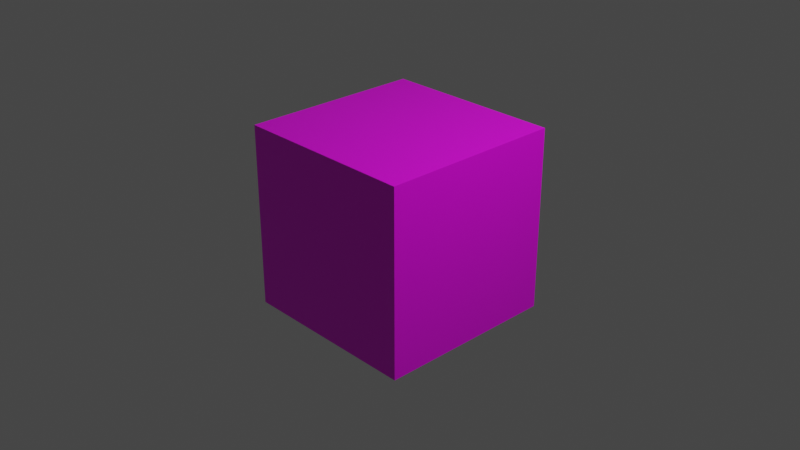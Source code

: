 # Source: untitled.blend  (saved by Blender 2.93.21; exported with 4.5.12 LTS)
import bpy
from mathutils import Matrix  # noqa: F401  (used for matrix-valued properties, if any)

bpy.ops.wm.read_factory_settings(use_empty=True)
scene = bpy.context.scene
scene.name = 'Scene'

# ---- collections
col_collection = bpy.data.collections.new('Collection'); scene.collection.children.link(col_collection)

# ---- images (referenced by path relative to the original .blend; pixels are not part of the script)
import os
ASSET_DIR = os.environ.get("B2B_ASSET_DIR", "")  # directory of the original .blend (textures are referenced by path, not embedded)
HERE = os.path.dirname(os.path.abspath(__file__))  # packed textures are extracted next to this script under _unpacked/

def load_image(name, relpath, width, height, colorspace="sRGB"):
    """Load a texture the original file referenced (path relative to the .blend, or extracted next to this script)."""
    p = next((c for c in (os.path.join(HERE, relpath), os.path.join(ASSET_DIR, relpath)) if relpath and os.path.exists(c)), "")
    if p:
        img = bpy.data.images.load(p, check_existing=True)
        img.name = name
    else:  # same state as the original file: an image datablock whose file is absent (Cycles renders it pink)
        img = bpy.data.images.new(name, width, height)
        img.source = "FILE"
        img.filepath = "//" + (relpath or name)
    img.colorspace_settings.name = colorspace
    return img
img_ds5_png = load_image('ds5.png', 'ds5.png', 1024, 1024, 'sRGB')

# ---- materials (node trees are filled in below, after node groups)
mat_material = bpy.data.materials.new('Material')
mat_material.alpha_threshold = 0.0
mat_material.use_transparent_shadow = False
mat_material.line_color = (0.0, 0.0, 0.0, 1.0)

# ---- material node trees
mat_material.use_nodes = True; mat_material.node_tree.nodes.clear()
_N = mat_material.node_tree.nodes; _L = mat_material.node_tree.links
n0 = _N.new('ShaderNodeOutputMaterial'); n0.name = 'Material Output'; n0.location = (300, 300)
n1 = _N.new('ShaderNodeTexImage'); n1.name = 'Image Texture'; n1.location = (-645, 236)
n1.image = img_ds5_png
n2 = _N.new('ShaderNodeBsdfPrincipled'); n2.name = 'Principled BSDF'; n2.location = (10, 300)
n2.distribution = 'GGX'
n2.subsurface_method = 'BURLEY'
n2.inputs[2].default_value = 0.4
n2.inputs[3].default_value = 1.45
n2.inputs[27].default_value = (0.0, 0.0, 0.0, 1.0)
n2.inputs[28].default_value = 1.0
_L.new(n2.outputs[0], n0.inputs[0])
_L.new(n1.outputs[0], n2.inputs[0])
n0.is_active_output = True

# ---- world
world_world = bpy.data.worlds.new('World'); scene.world = world_world
world_world.use_nodes = True; world_world.node_tree.nodes.clear()
_N = world_world.node_tree.nodes; _L = world_world.node_tree.links
n0 = _N.new('ShaderNodeOutputWorld'); n0.name = 'World Output'; n0.location = (300, 300)
n1 = _N.new('ShaderNodeBackground'); n1.name = 'Background'; n1.location = (10, 300)
n1.inputs[0].default_value = (0.05088, 0.05088, 0.05088, 1.0)
_L.new(n1.outputs[0], n0.inputs[0])
n0.is_active_output = True
world_world.color = (0.05088, 0.05088, 0.05088)
world_world.use_sun_shadow = False
world_world.sun_shadow_jitter_overblur = 0.0

# ---- cameras
cam_camera = bpy.data.cameras.new('Camera')
cam_camera.clip_end = 100.0
cam_camera.ortho_scale = 7.314

# ---- lights
light_light = bpy.data.lights.new('Light', 'POINT')
light_light.transmission_factor = 0.0
light_light.energy = 1000.0
light_light.shadow_soft_size = 0.1
light_light.shadow_maximum_resolution = 0.006
light_light.use_absolute_resolution = True

# ---- meshes
me_cube = bpy.data.meshes.new('Cube')
me_cube.from_pydata([(1.0, 1.0, 1.0), (1.0, 1.0, -1.0), (1.0, -1.0, 1.0), (1.0, -1.0, -1.0), (-1.0, 1.0, 1.0), (-1.0, 1.0, -1.0), (-1.0, -1.0, 1.0), (-1.0, -1.0, -1.0)], [], [(0, 4, 6, 2), (3, 2, 6, 7), (7, 6, 4, 5), (5, 1, 3, 7), (1, 0, 2, 3), (5, 4, 0, 1)])
_uv = me_cube.uv_layers.new(name='UVMap')
_uv.uv.foreach_set('vector', [0.625, 0.5, 0.875, 0.5, 0.875, 0.75, 0.625, 0.75, 0.375, 0.75, 0.625, 0.75, 0.625, 1.0, 0.375, 1.0, 0.375, 0.0, 0.625, 0.0, 0.625, 0.25, 0.375, 0.25, 0.125, 0.5, 0.375, 0.5, 0.375, 0.75, 0.125, 0.75, 0.375, 0.5, 0.625, 0.5, 0.625, 0.75, 0.375, 0.75, 0.375, 0.25, 0.625, 0.25, 0.625, 0.5, 0.375, 0.5])
me_cube.materials.append(mat_material)
me_cube.use_remesh_preserve_volume = False
me_cube.use_remesh_preserve_attributes = False
me_cube.use_mirror_vertex_groups = False
me_cube.update()

# ---- objects
ob_cube = bpy.data.objects.new('Cube', me_cube)
ob_light = bpy.data.objects.new('Light', light_light)
ob_camera = bpy.data.objects.new('Camera', cam_camera)

# ---- transforms, parenting, visibility, modifiers, constraints
ob_cube.location = (0.0, 0.0, 0.0)
ob_cube.lock_rotations_4d = False
ob_cube.empty_display_type = 'ARROWS'
ob_cube.lineart.crease_threshold = 0.0
ob_light.location = (4.076, 1.005, 5.904)
ob_light.rotation_euler = (0.6503, 0.05522, 1.866)
ob_light.lock_rotations_4d = False
ob_light.empty_display_type = 'ARROWS'
ob_light.color = (0.0, 0.0, 0.0, 0.0)
ob_light.lineart.crease_threshold = 0.0
ob_camera.location = (7.359, -6.926, 4.958)
ob_camera.rotation_euler = (1.109, 0.0, 0.8149)
ob_camera.lock_rotations_4d = False
ob_camera.empty_display_type = 'ARROWS'
ob_camera.color = (0.0, 0.0, 0.0, 0.0)
ob_camera.display_type = 'WIRE'
ob_camera.lineart.crease_threshold = 0.0

# ---- collection membership
col_collection.objects.link(ob_cube)
col_collection.objects.link(ob_light)
col_collection.objects.link(ob_camera)

# ---- scene / render settings (as saved in the file)
scene.camera = ob_camera
scene.frame_start = 1; scene.frame_end = 250; scene.frame_set(1)
scene.render.engine = 'BLENDER_EEVEE_NEXT'
scene.cycles.use_denoising = False
scene.cycles.samples = 128
scene.cycles.sampling_pattern = 'TABULATED_SOBOL'
scene.cycles.use_adaptive_sampling = False
scene.cycles.use_light_tree = False
scene.view_settings.view_transform = 'Filmic'
bpy.context.view_layer.update()

